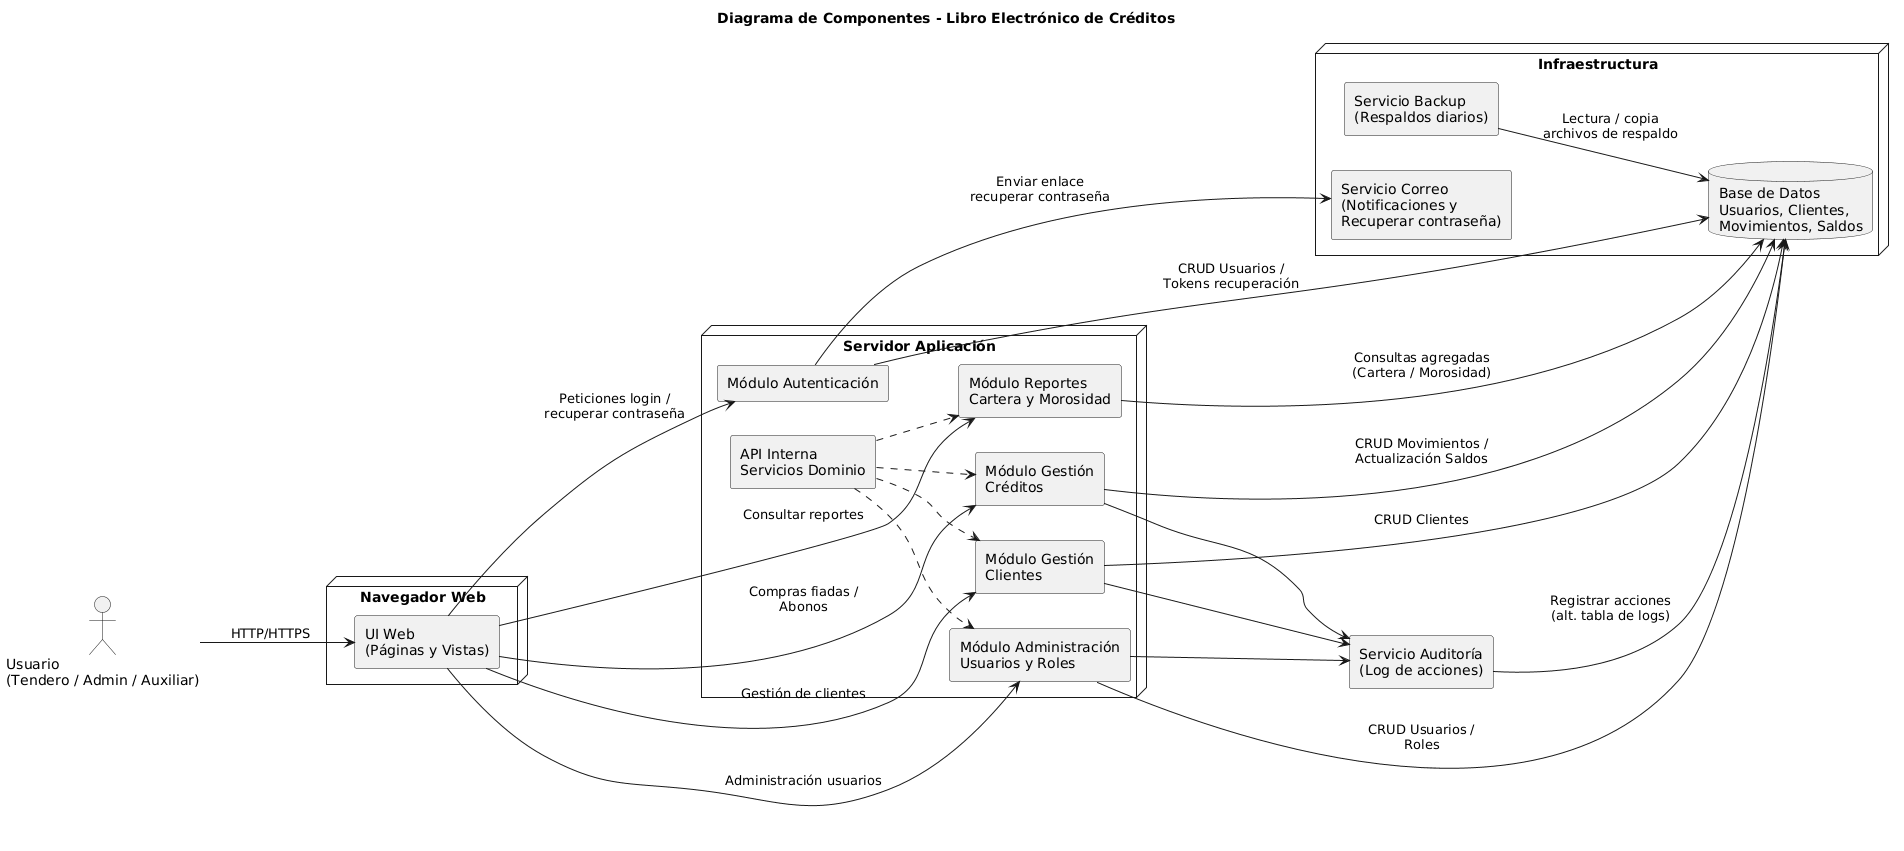

The diagram above was rendered by PlantUML. Its source (embedded in the PNG):
@startuml
title Diagrama de Componentes - Libro Electrónico de Créditos

left to right direction
skinparam componentStyle rectangle

actor "Usuario\n(Tendero / Admin / Auxiliar)" as Usuario

node "Navegador Web" as Browser {
  component "UI Web\n(Páginas y Vistas)" as UIWeb
}

node "Servidor Aplicación" as AppServer {

  component "Módulo Autenticación" as CAuth
  component "Módulo Gestión\nClientes" as CClientes
  component "Módulo Gestión\nCréditos" as CCreditos
  component "Módulo Reportes\nCartera y Morosidad" as CReportes
  component "Módulo Administración\nUsuarios y Roles" as CAdminUsuarios
  component "API Interna\nServicios Dominio" as CAPI

}

node "Infraestructura" as Infra {

  database "Base de Datos\nUsuarios, Clientes,\nMovimientos, Saldos" as BDD
  component "Servicio Correo\n(Notificaciones y\nRecuperar contraseña)" as CMail
  component "Servicio Backup\n(Respaldos diarios)" as CBackup

}

' ==== Relaciones de alto nivel ====
Usuario --> UIWeb : HTTP/HTTPS
UIWeb --> CAuth : Peticiones login /\nrecuperar contraseña
UIWeb --> CClientes : Gestión de clientes
UIWeb --> CCreditos : Compras fiadas /\nAbonos
UIWeb --> CReportes : Consultar reportes
UIWeb --> CAdminUsuarios : Administración usuarios

' La UI solo habla con los módulos de aplicación
CAuth --> BDD : CRUD Usuarios /\nTokens recuperación
CClientes --> BDD : CRUD Clientes
CCreditos --> BDD : CRUD Movimientos /\nActualización Saldos
CReportes --> BDD : Consultas agregadas\n(Cartera / Morosidad)
CAdminUsuarios --> BDD : CRUD Usuarios /\nRoles

' API interna como capa de servicios de dominio
CAPI ..> CClientes
CAPI ..> CCreditos
CAPI ..> CReportes
CAPI ..> CAdminUsuarios

' Integraciones externas
CAuth --> CMail : Enviar enlace\nrecuperar contraseña
CBackup --> BDD : Lectura / copia\narchivos de respaldo

' Opcional: auditoría / logs
component "Servicio Auditoría\n(Log de acciones)" as CAudit
CAudit --> BDD : Registrar acciones\n(alt. tabla de logs)
CAdminUsuarios --> CAudit
CCreditos --> CAudit
CClientes --> CAudit
@enduml